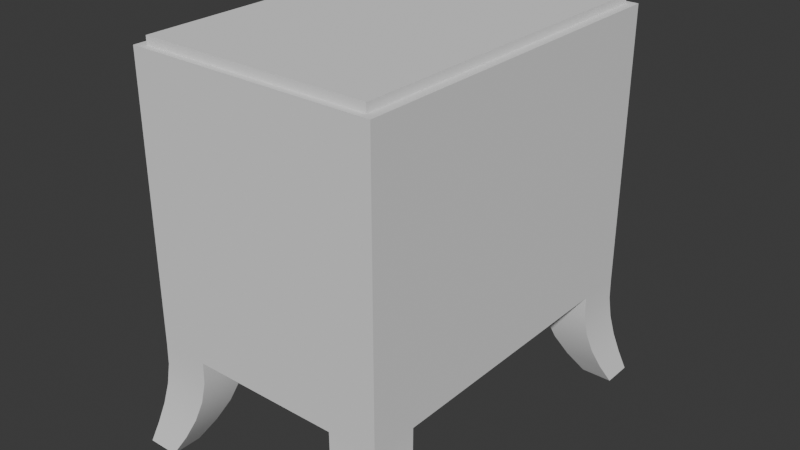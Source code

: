 # Source: HotelEspir_BedsideTable.blend  (saved by Blender 4.2.66; exported with 4.5.12 LTS)
import bpy
from mathutils import Matrix  # noqa: F401  (used for matrix-valued properties, if any)

bpy.ops.wm.read_factory_settings(use_empty=True)
scene = bpy.context.scene
scene.name = 'Scene'

# ---- collections
col_collection = bpy.data.collections.new('Collection'); scene.collection.children.link(col_collection)

# ---- node groups
ng_smooth_by_angle = bpy.data.node_groups.new('Smooth by Angle', 'GeometryNodeTree')
_s = ng_smooth_by_angle.interface.new_socket(name='Mesh', in_out='OUTPUT', socket_type='NodeSocketGeometry')
_s = ng_smooth_by_angle.interface.new_socket(name='Mesh', in_out='INPUT', socket_type='NodeSocketGeometry')
_s = ng_smooth_by_angle.interface.new_socket(name='Angle', in_out='INPUT', socket_type='NodeSocketFloat')
_s.subtype = 'ANGLE'
_s.default_value = 0.5236
_s.min_value = 0.0
_s.max_value = 3.142
_s.description = 'Maximum face angle for smooth edges'
_s = ng_smooth_by_angle.interface.new_socket(name='Ignore Sharpness', in_out='INPUT', socket_type='NodeSocketBool')
_s.force_non_field = True
ng_smooth_by_angle.description = 'Set the sharpness of mesh edges based on the angle between the neighboring faces'
ng_smooth_by_angle.is_modifier = True
_N = ng_smooth_by_angle.nodes; _L = ng_smooth_by_angle.links
n0 = _N.new('GeometryNodeSetShadeSmooth'); n0.name = 'Set Shade Smooth'; n0.location = (120, -80)
n0.domain = 'EDGE'
n1 = _N.new('GeometryNodeSetShadeSmooth'); n1.name = 'Set Shade Smooth.001'; n1.location = (300, -80)
n2 = _N.new('NodeGroupOutput'); n2.name = 'Group Output'; n2.location = (480, -80)
n3 = _N.new('GeometryNodeInputMeshEdgeAngle'); n3.name = 'Edge Angle'; n3.location = (-440, -240)
n4 = _N.new('NodeGroupInput'); n4.name = 'Group Input'; n4.location = (-80, -80)
n5 = _N.new('GeometryNodeInputEdgeSmooth'); n5.name = 'Is Edge Smooth'; n5.location = (-260, -120)
n6 = _N.new('GeometryNodeInputShadeSmooth'); n6.name = 'Is Shade Smooth'; n6.location = (-440, -397)
n7 = _N.new('FunctionNodeCompare'); n7.name = 'Compare'; n7.location = (-260, -260)
n7.operation = 'LESS_EQUAL'
n7.inputs[6].default_value = (0.0, 0.0, 0.0, 0.0)
n7.inputs[7].default_value = (0.0, 0.0, 0.0, 0.0)
n8 = _N.new('FunctionNodeBooleanMath'); n8.name = 'Boolean Math.001'; n8.location = (-80, -260)
n9 = _N.new('NodeGroupInput'); n9.name = 'Group Input.001'; n9.location = (-440, -329)
n10 = _N.new('NodeGroupInput'); n10.name = 'Group Input.002'; n10.location = (-259, -189)
n11 = _N.new('FunctionNodeBooleanMath'); n11.name = 'Boolean Math'; n11.location = (-80, -149)
n11.operation = 'OR'
n12 = _N.new('FunctionNodeBooleanMath'); n12.name = 'Boolean Math.002'; n12.location = (-260, -380)
n12.operation = 'OR'
n13 = _N.new('NodeGroupInput'); n13.name = 'Group Input.003'; n13.location = (-440, -460)
_L.new(n3.outputs[0], n7.inputs[0])
_L.new(n1.outputs[0], n2.inputs[0])
_L.new(n9.outputs[1], n7.inputs[1])
_L.new(n7.outputs[0], n8.inputs[0])
_L.new(n4.outputs[0], n0.inputs[0])
_L.new(n0.outputs[0], n1.inputs[0])
_L.new(n8.outputs[0], n0.inputs[2])
_L.new(n10.outputs[2], n11.inputs[1])
_L.new(n5.outputs[0], n11.inputs[0])
_L.new(n11.outputs[0], n0.inputs[1])
_L.new(n13.outputs[2], n12.inputs[1])
_L.new(n6.outputs[0], n12.inputs[0])
_L.new(n12.outputs[0], n8.inputs[1])
n2.is_active_output = True

# ---- world
world_world = bpy.data.worlds.new('World'); scene.world = world_world
world_world.use_nodes = True; world_world.node_tree.nodes.clear()
_N = world_world.node_tree.nodes; _L = world_world.node_tree.links
n0 = _N.new('ShaderNodeOutputWorld'); n0.name = 'World Output'; n0.location = (300, 300)
n1 = _N.new('ShaderNodeBackground'); n1.name = 'Background'; n1.location = (10, 300)
n1.inputs[0].default_value = (0.05088, 0.05088, 0.05088, 1.0)
_L.new(n1.outputs[0], n0.inputs[0])
n0.is_active_output = True
world_world.color = (0.05088, 0.05088, 0.05088)
world_world.sun_shadow_jitter_overblur = 0.0

# ---- meshes
me_cube_001 = bpy.data.meshes.new('Cube.001')
me_cube_001.from_pydata([(-0.275, 0.0, -0.1309), (-0.275, 0.275, -0.1309), (0.0, 0.0, -0.1309), (0.0, 0.0, 0.275), (0.0, 0.275, -0.1309), (-0.275, 0.2026, -0.1309), (0.0, 0.2026, -0.1309), (0.0, 0.2026, 0.275), (-0.1674, 0.275, -0.1309), (-0.1674, 0.0, -0.1309), (-0.1674, 0.0, 0.275), (-0.1674, 0.2026, 0.275), (-0.1674, 0.2026, -0.1309), (-0.2432, 0.3002, -0.2813), (-0.3128, 0.3002, -0.2813), (-0.3128, 0.2534, -0.2813), (-0.2432, 0.2534, -0.2813), (-0.1683, 0.2753, -0.161), (-0.1764, 0.2781, -0.1911), (-0.1923, 0.2835, -0.2212), (-0.2151, 0.2911, -0.2513), (-0.2997, 0.2915, -0.2513), (-0.2884, 0.2839, -0.2212), (-0.2801, 0.2784, -0.1911), (-0.2756, 0.2754, -0.161), (-0.1682, 0.2031, -0.161), (-0.1758, 0.2083, -0.1911), (-0.1915, 0.2188, -0.2212), (-0.2145, 0.2342, -0.2513), (-0.2992, 0.2346, -0.2513), (-0.2878, 0.2193, -0.2212), (-0.2797, 0.2087, -0.1911), (-0.2755, 0.2033, -0.161), (-0.275, 0.0, -0.06118), (-0.275, 0.275, -0.06118), (0.0, 0.275, -0.06118), (-0.275, 0.2026, -0.06118), (-0.1674, 0.275, -0.06118), (-0.275, 0.0, 0.23), (-0.275, 0.275, 0.23), (0.0, 0.275, 0.23), (-0.275, 0.2026, 0.23), (-0.1674, 0.275, 0.23), (-0.2586, 0.1975, 0.2249), (-0.2586, 0.1975, -0.05609), (-0.2586, 0.0, -0.06118), (-0.2586, 0.0, 0.23), (-0.2586, 0.2026, 0.23), (-0.2586, 0.2026, -0.06118), (-0.2586, 0.0, 0.2249), (-0.2586, 0.0, -0.05609), (-0.2698, 0.0, -0.05609), (-0.2698, 0.0, 0.2249), (-0.2698, 0.1975, 0.2249), (-0.2698, 0.1975, -0.05609), (-0.275, 0.0, 0.2634), (-0.275, 0.275, 0.2634), (0.0, 0.275, 0.2634), (-0.275, 0.2026, 0.2634), (-0.1674, 0.275, 0.2634), (-0.2549, 0.0, 0.2634), (-0.2549, 0.0, 0.275), (-0.2549, 0.193, 0.275), (-0.2549, 0.2654, 0.275), (-0.1473, 0.2654, 0.275), (0.0, 0.2654, 0.275), (-0.2549, 0.2654, 0.2634), (0.0, 0.2654, 0.2634), (-0.2549, 0.193, 0.2634), (-0.1473, 0.2654, 0.2634), (0.275, 0.0, -0.1309), (0.275, 0.275, -0.1309), (0.275, 0.2026, -0.1309), (0.1674, 0.275, -0.1309), (0.1674, 0.0, -0.1309), (0.1674, 0.0, 0.275), (0.1674, 0.2026, 0.275), (0.1674, 0.2026, -0.1309), (0.2432, 0.3002, -0.2813), (0.3128, 0.3002, -0.2813), (0.3128, 0.2534, -0.2813), (0.2432, 0.2534, -0.2813), (0.1683, 0.2753, -0.161), (0.1764, 0.2781, -0.1911), (0.1923, 0.2835, -0.2212), (0.2151, 0.2911, -0.2513), (0.2997, 0.2915, -0.2513), (0.2884, 0.2839, -0.2212), (0.2801, 0.2784, -0.1911), (0.2756, 0.2754, -0.161), (0.1682, 0.2031, -0.161), (0.1758, 0.2083, -0.1911), (0.1915, 0.2188, -0.2212), (0.2145, 0.2342, -0.2513), (0.2992, 0.2346, -0.2513), (0.2878, 0.2193, -0.2212), (0.2797, 0.2087, -0.1911), (0.2755, 0.2033, -0.161), (0.275, 0.0, -0.06118), (0.275, 0.275, -0.06118), (0.275, 0.2026, -0.06118), (0.1674, 0.275, -0.06118), (0.275, 0.0, 0.23), (0.275, 0.275, 0.23), (0.275, 0.2026, 0.23), (0.1674, 0.275, 0.23), (0.275, 0.0, 0.2634), (0.275, 0.275, 0.2634), (0.275, 0.2026, 0.2634), (0.1674, 0.275, 0.2634), (0.2549, 0.0, 0.2634), (0.2549, 0.0, 0.275), (0.2549, 0.193, 0.275), (0.2549, 0.2654, 0.275), (0.1473, 0.2654, 0.275), (0.2549, 0.2654, 0.2634), (0.2549, 0.193, 0.2634), (0.1473, 0.2654, 0.2634), (-0.275, -0.275, -0.1309), (0.0, -0.275, -0.1309), (-0.275, -0.2026, -0.1309), (0.0, -0.2026, -0.1309), (0.0, -0.2026, 0.275), (-0.1674, -0.275, -0.1309), (-0.1674, -0.2026, 0.275), (-0.1674, -0.2026, -0.1309), (-0.2432, -0.3002, -0.2813), (-0.3128, -0.3002, -0.2813), (-0.3128, -0.2534, -0.2813), (-0.2432, -0.2534, -0.2813), (-0.1683, -0.2753, -0.161), (-0.1764, -0.2781, -0.1911), (-0.1923, -0.2835, -0.2212), (-0.2151, -0.2911, -0.2513), (-0.2997, -0.2915, -0.2513), (-0.2884, -0.2839, -0.2212), (-0.2801, -0.2784, -0.1911), (-0.2756, -0.2754, -0.161), (-0.1682, -0.2031, -0.161), (-0.1758, -0.2083, -0.1911), (-0.1915, -0.2188, -0.2212), (-0.2145, -0.2342, -0.2513), (-0.2992, -0.2346, -0.2513), (-0.2878, -0.2193, -0.2212), (-0.2797, -0.2087, -0.1911), (-0.2755, -0.2033, -0.161), (-0.275, -0.275, -0.06118), (0.0, -0.275, -0.06118), (-0.275, -0.2026, -0.06118), (-0.1674, -0.275, -0.06118), (-0.275, -0.275, 0.23), (0.0, -0.275, 0.23), (-0.275, -0.2026, 0.23), (-0.1674, -0.275, 0.23), (-0.2586, -0.1975, 0.2249), (-0.2586, -0.1975, -0.05609), (-0.2586, -0.2026, 0.23), (-0.2586, -0.2026, -0.06118), (-0.2698, -0.1975, 0.2249), (-0.2698, -0.1975, -0.05609), (-0.275, -0.275, 0.2634), (0.0, -0.275, 0.2634), (-0.275, -0.2026, 0.2634), (-0.1674, -0.275, 0.2634), (-0.2549, -0.193, 0.275), (-0.2549, -0.2654, 0.275), (-0.1473, -0.2654, 0.275), (0.0, -0.2654, 0.275), (-0.2549, -0.2654, 0.2634), (0.0, -0.2654, 0.2634), (-0.2549, -0.193, 0.2634), (-0.1473, -0.2654, 0.2634), (0.275, -0.275, -0.1309), (0.275, -0.2026, -0.1309), (0.1674, -0.275, -0.1309), (0.1674, -0.2026, 0.275), (0.1674, -0.2026, -0.1309), (0.2432, -0.3002, -0.2813), (0.3128, -0.3002, -0.2813), (0.3128, -0.2534, -0.2813), (0.2432, -0.2534, -0.2813), (0.1683, -0.2753, -0.161), (0.1764, -0.2781, -0.1911), (0.1923, -0.2835, -0.2212), (0.2151, -0.2911, -0.2513), (0.2997, -0.2915, -0.2513), (0.2884, -0.2839, -0.2212), (0.2801, -0.2784, -0.1911), (0.2756, -0.2754, -0.161), (0.1682, -0.2031, -0.161), (0.1758, -0.2083, -0.1911), (0.1915, -0.2188, -0.2212), (0.2145, -0.2342, -0.2513), (0.2992, -0.2346, -0.2513), (0.2878, -0.2193, -0.2212), (0.2797, -0.2087, -0.1911), (0.2755, -0.2033, -0.161), (0.275, -0.275, -0.06118), (0.275, -0.2026, -0.06118), (0.1674, -0.275, -0.06118), (0.275, -0.275, 0.23), (0.275, -0.2026, 0.23), (0.1674, -0.275, 0.23), (0.275, -0.275, 0.2634), (0.275, -0.2026, 0.2634), (0.1674, -0.275, 0.2634), (0.2549, -0.193, 0.275), (0.2549, -0.2654, 0.275), (0.1473, -0.2654, 0.275), (0.2549, -0.2654, 0.2634), (0.2549, -0.193, 0.2634), (0.1473, -0.2654, 0.2634)], [], [(56, 58, 68, 66), (57, 59, 69, 67), (12, 6, 2, 9), (61, 10, 11, 62), (64, 63, 62, 11), (8, 4, 6, 12), (21, 20, 13, 14), (64, 11, 7, 65), (7, 11, 10, 3), (5, 12, 9, 0), (14, 13, 16, 15), (20, 28, 16, 13), (29, 21, 14, 15), (28, 29, 15, 16), (12, 5, 32, 25), (25, 32, 31, 26), (26, 31, 30, 27), (27, 30, 29, 28), (5, 1, 24, 32), (32, 24, 23, 31), (31, 23, 22, 30), (30, 22, 21, 29), (8, 12, 25, 17), (17, 25, 26, 18), (18, 26, 27, 19), (19, 27, 28, 20), (1, 8, 17, 24), (24, 17, 18, 23), (23, 18, 19, 22), (22, 19, 20, 21), (1, 34, 37, 8), (0, 33, 36, 5), (8, 37, 35, 4), (5, 36, 34, 1), (34, 39, 42, 37), (41, 36, 48, 47), (37, 42, 40, 35), (36, 41, 39, 34), (43, 44, 54, 53), (36, 33, 45, 48), (38, 41, 47, 46), (44, 43, 47, 48), (50, 44, 48, 45), (51, 52, 53, 54), (43, 49, 46, 47), (49, 43, 53, 52), (44, 50, 51, 54), (39, 56, 59, 42), (38, 55, 58, 41), (42, 59, 57, 40), (41, 58, 56, 39), (68, 62, 63, 66), (69, 64, 65, 67), (60, 61, 62, 68), (66, 63, 64, 69), (59, 56, 66, 69), (58, 55, 60, 68), (107, 115, 116, 108), (57, 67, 117, 109), (77, 74, 2, 6), (111, 112, 76, 75), (114, 76, 112, 113), (73, 77, 6, 4), (86, 79, 78, 85), (114, 65, 7, 76), (7, 3, 75, 76), (72, 70, 74, 77), (79, 80, 81, 78), (85, 78, 81, 93), (94, 80, 79, 86), (93, 81, 80, 94), (77, 90, 97, 72), (90, 91, 96, 97), (91, 92, 95, 96), (92, 93, 94, 95), (72, 97, 89, 71), (97, 96, 88, 89), (96, 95, 87, 88), (95, 94, 86, 87), (73, 82, 90, 77), (82, 83, 91, 90), (83, 84, 92, 91), (84, 85, 93, 92), (71, 89, 82, 73), (89, 88, 83, 82), (88, 87, 84, 83), (87, 86, 85, 84), (71, 73, 101, 99), (70, 72, 100, 98), (73, 4, 35, 101), (72, 71, 99, 100), (99, 101, 105, 103), (101, 35, 40, 105), (100, 99, 103, 104), (103, 105, 109, 107), (102, 104, 108, 106), (105, 40, 57, 109), (104, 103, 107, 108), (116, 115, 113, 112), (117, 67, 65, 114), (110, 116, 112, 111), (115, 117, 114, 113), (109, 117, 115, 107), (108, 116, 110, 106), (160, 168, 170, 162), (161, 169, 171, 163), (125, 9, 2, 121), (61, 164, 124, 10), (166, 124, 164, 165), (123, 125, 121, 119), (134, 127, 126, 133), (166, 167, 122, 124), (122, 3, 10, 124), (120, 0, 9, 125), (127, 128, 129, 126), (133, 126, 129, 141), (142, 128, 127, 134), (141, 129, 128, 142), (125, 138, 145, 120), (138, 139, 144, 145), (139, 140, 143, 144), (140, 141, 142, 143), (120, 145, 137, 118), (145, 144, 136, 137), (144, 143, 135, 136), (143, 142, 134, 135), (123, 130, 138, 125), (130, 131, 139, 138), (131, 132, 140, 139), (132, 133, 141, 140), (118, 137, 130, 123), (137, 136, 131, 130), (136, 135, 132, 131), (135, 134, 133, 132), (118, 123, 149, 146), (0, 120, 148, 33), (123, 119, 147, 149), (120, 118, 146, 148), (146, 149, 153, 150), (152, 156, 157, 148), (149, 147, 151, 153), (148, 146, 150, 152), (154, 158, 159, 155), (148, 157, 45, 33), (38, 46, 156, 152), (155, 157, 156, 154), (50, 45, 157, 155), (51, 159, 158, 52), (154, 156, 46, 49), (49, 52, 158, 154), (155, 159, 51, 50), (150, 153, 163, 160), (38, 152, 162, 55), (153, 151, 161, 163), (152, 150, 160, 162), (170, 168, 165, 164), (171, 169, 167, 166), (60, 170, 164, 61), (168, 171, 166, 165), (163, 171, 168, 160), (162, 170, 60, 55), (203, 204, 210, 209), (161, 205, 211, 169), (176, 121, 2, 74), (111, 75, 175, 206), (208, 207, 206, 175), (174, 119, 121, 176), (185, 184, 177, 178), (208, 175, 122, 167), (122, 175, 75, 3), (173, 176, 74, 70), (178, 177, 180, 179), (184, 192, 180, 177), (193, 185, 178, 179), (192, 193, 179, 180), (176, 173, 196, 189), (189, 196, 195, 190), (190, 195, 194, 191), (191, 194, 193, 192), (173, 172, 188, 196), (196, 188, 187, 195), (195, 187, 186, 194), (194, 186, 185, 193), (174, 176, 189, 181), (181, 189, 190, 182), (182, 190, 191, 183), (183, 191, 192, 184), (172, 174, 181, 188), (188, 181, 182, 187), (187, 182, 183, 186), (186, 183, 184, 185), (172, 197, 199, 174), (70, 98, 198, 173), (174, 199, 147, 119), (173, 198, 197, 172), (197, 200, 202, 199), (199, 202, 151, 147), (198, 201, 200, 197), (100, 104, 102, 201, 198, 98), (200, 203, 205, 202), (102, 106, 204, 201), (202, 205, 161, 151), (201, 204, 203, 200), (210, 206, 207, 209), (211, 208, 167, 169), (110, 111, 206, 210), (209, 207, 208, 211), (205, 203, 209, 211), (204, 106, 110, 210)])
me_cube_001.polygons.foreach_set('use_smooth', [True] * 209)
_uv = me_cube_001.uv_layers.new(name='UVMap')
_uv.uv.foreach_set('vector', [0.6178, 0.25, 0.6178, 0.1691, 0.6178, 0.1691, 0.6178, 0.25, 0.6178, 0.5, 0.6178, 0.3623, 0.6178, 0.3623, 0.6178, 0.5, 0.2373, 0.5809, 0.375, 0.5809, 0.375, 0.75, 0.2373, 0.75, 0.625, 0.0, 0.7627, 0.75, 0.7627, 0.5809, 0.625, 0.1691, 0.625, 0.3623, 0.625, 0.25, 0.625, 0.1691, 0.7627, 0.5809, 0.2373, 0.5, 0.375, 0.5, 0.375, 0.5809, 0.2373, 0.5809, 0.375, 0.25, 0.375, 0.3623, 0.375, 0.3623, 0.375, 0.25, 0.625, 0.3623, 0.7627, 0.5809, 0.625, 0.5809, 0.625, 0.5, 0.625, 0.5809, 0.7627, 0.5809, 0.7627, 0.75, 0.625, 0.75, 0.125, 0.5809, 0.2373, 0.5809, 0.2373, 0.75, 0.125, 0.75, 0.125, 0.5, 0.2373, 0.5, 0.2373, 0.5809, 0.125, 0.5809, 0.2373, 0.5, 0.2373, 0.5809, 0.2373, 0.5809, 0.2373, 0.5, 0.375, 0.1691, 0.375, 0.25, 0.375, 0.25, 0.375, 0.1691, 0.2373, 0.5809, 0.125, 0.5809, 0.125, 0.5809, 0.2373, 0.5809, 0.2373, 0.5809, 0.125, 0.5809, 0.125, 0.5809, 0.2373, 0.5809, 0.2373, 0.5809, 0.125, 0.5809, 0.125, 0.5809, 0.2373, 0.5809, 0.2373, 0.5809, 0.125, 0.5809, 0.125, 0.5809, 0.2373, 0.5809, 0.2373, 0.5809, 0.125, 0.5809, 0.125, 0.5809, 0.2373, 0.5809, 0.375, 0.1691, 0.375, 0.25, 0.375, 0.25, 0.375, 0.1691, 0.375, 0.1691, 0.375, 0.25, 0.375, 0.25, 0.375, 0.1691, 0.375, 0.1691, 0.375, 0.25, 0.375, 0.25, 0.375, 0.1691, 0.375, 0.1691, 0.375, 0.25, 0.375, 0.25, 0.375, 0.1691, 0.2373, 0.5, 0.2373, 0.5809, 0.2373, 0.5809, 0.2373, 0.5, 0.2373, 0.5, 0.2373, 0.5809, 0.2373, 0.5809, 0.2373, 0.5, 0.2373, 0.5, 0.2373, 0.5809, 0.2373, 0.5809, 0.2373, 0.5, 0.2373, 0.5, 0.2373, 0.5809, 0.2373, 0.5809, 0.2373, 0.5, 0.375, 0.25, 0.375, 0.3623, 0.375, 0.3623, 0.375, 0.25, 0.375, 0.25, 0.375, 0.3623, 0.375, 0.3623, 0.375, 0.25, 0.375, 0.25, 0.375, 0.3623, 0.375, 0.3623, 0.375, 0.25, 0.375, 0.25, 0.375, 0.3623, 0.375, 0.3623, 0.375, 0.25, 0.375, 0.25, 0.418, 0.25, 0.418, 0.3623, 0.375, 0.3623, 0.375, 0.0, 0.418, 0.0, 0.418, 0.1691, 0.375, 0.1691, 0.375, 0.3623, 0.418, 0.3623, 0.418, 0.5, 0.375, 0.5, 0.375, 0.1691, 0.418, 0.1691, 0.418, 0.25, 0.375, 0.25, 0.418, 0.25, 0.5973, 0.25, 0.5973, 0.3623, 0.418, 0.3623, 0.5973, 0.1691, 0.418, 0.1691, 0.418, 0.1691, 0.5973, 0.1691, 0.418, 0.3623, 0.5973, 0.3623, 0.5973, 0.5, 0.418, 0.5, 0.418, 0.1691, 0.5973, 0.1691, 0.5973, 0.25, 0.418, 0.25, 0.5941, 0.1648, 0.4211, 0.1648, 0.4211, 0.1648, 0.5941, 0.1648, 0.418, 0.1691, 0.418, 0.0, 0.418, 0.0, 0.418, 0.1691, 0.5973, 0.0, 0.5973, 0.1691, 0.5973, 0.1691, 0.5973, 0.0, 0.4211, 0.1648, 0.5941, 0.1648, 0.5973, 0.1691, 0.418, 0.1691, 0.4211, 0.004245, 0.4211, 0.1648, 0.418, 0.1691, 0.418, 0.0, 0.4211, 0.004245, 0.5941, 0.004245, 0.5941, 0.1648, 0.4211, 0.1648, 0.5941, 0.1648, 0.5941, 0.004245, 0.5973, 0.0, 0.5973, 0.1691, 0.5941, 0.004245, 0.5941, 0.1648, 0.5941, 0.1648, 0.5941, 0.004245, 0.4211, 0.1648, 0.4211, 0.004245, 0.4211, 0.004245, 0.4211, 0.1648, 0.5973, 0.25, 0.6178, 0.25, 0.6178, 0.3623, 0.5973, 0.3623, 0.5973, 0.0, 0.6178, 0.0, 0.6178, 0.1691, 0.5973, 0.1691, 0.5973, 0.3623, 0.6178, 0.3623, 0.6178, 0.5, 0.5973, 0.5, 0.5973, 0.1691, 0.6178, 0.1691, 0.6178, 0.25, 0.5973, 0.25, 0.6178, 0.1691, 0.625, 0.1691, 0.625, 0.25, 0.6178, 0.25, 0.6178, 0.3623, 0.625, 0.3623, 0.625, 0.5, 0.6178, 0.5, 0.6178, 0.0, 0.625, 0.0, 0.625, 0.1691, 0.6178, 0.1691, 0.6178, 0.25, 0.625, 0.25, 0.625, 0.3623, 0.6178, 0.3623, 0.6178, 0.3623, 0.6178, 0.25, 0.6178, 0.25, 0.6178, 0.3623, 0.6178, 0.1691, 0.6178, 0.0, 0.6178, 0.0, 0.6178, 0.1691, 0.6178, 0.25, 0.6178, 0.25, 0.6178, 0.1691, 0.6178, 0.1691, 0.6178, 0.5, 0.6178, 0.5, 0.6178, 0.3623, 0.6178, 0.3623, 0.2373, 0.5809, 0.2373, 0.75, 0.375, 0.75, 0.375, 0.5809, 0.625, 0.0, 0.625, 0.1691, 0.7627, 0.5809, 0.7627, 0.75, 0.625, 0.3623, 0.7627, 0.5809, 0.625, 0.1691, 0.625, 0.25, 0.2373, 0.5, 0.2373, 0.5809, 0.375, 0.5809, 0.375, 0.5, 0.375, 0.25, 0.375, 0.25, 0.375, 0.3623, 0.375, 0.3623, 0.625, 0.3623, 0.625, 0.5, 0.625, 0.5809, 0.7627, 0.5809, 0.625, 0.5809, 0.625, 0.75, 0.7627, 0.75, 0.7627, 0.5809, 0.125, 0.5809, 0.125, 0.75, 0.2373, 0.75, 0.2373, 0.5809, 0.125, 0.5, 0.125, 0.5809, 0.2373, 0.5809, 0.2373, 0.5, 0.2373, 0.5, 0.2373, 0.5, 0.2373, 0.5809, 0.2373, 0.5809, 0.375, 0.1691, 0.375, 0.1691, 0.375, 0.25, 0.375, 0.25, 0.2373, 0.5809, 0.2373, 0.5809, 0.125, 0.5809, 0.125, 0.5809, 0.2373, 0.5809, 0.2373, 0.5809, 0.125, 0.5809, 0.125, 0.5809, 0.2373, 0.5809, 0.2373, 0.5809, 0.125, 0.5809, 0.125, 0.5809, 0.2373, 0.5809, 0.2373, 0.5809, 0.125, 0.5809, 0.125, 0.5809, 0.2373, 0.5809, 0.2373, 0.5809, 0.125, 0.5809, 0.125, 0.5809, 0.375, 0.1691, 0.375, 0.1691, 0.375, 0.25, 0.375, 0.25, 0.375, 0.1691, 0.375, 0.1691, 0.375, 0.25, 0.375, 0.25, 0.375, 0.1691, 0.375, 0.1691, 0.375, 0.25, 0.375, 0.25, 0.375, 0.1691, 0.375, 0.1691, 0.375, 0.25, 0.375, 0.25, 0.2373, 0.5, 0.2373, 0.5, 0.2373, 0.5809, 0.2373, 0.5809, 0.2373, 0.5, 0.2373, 0.5, 0.2373, 0.5809, 0.2373, 0.5809, 0.2373, 0.5, 0.2373, 0.5, 0.2373, 0.5809, 0.2373, 0.5809, 0.2373, 0.5, 0.2373, 0.5, 0.2373, 0.5809, 0.2373, 0.5809, 0.375, 0.25, 0.375, 0.25, 0.375, 0.3623, 0.375, 0.3623, 0.375, 0.25, 0.375, 0.25, 0.375, 0.3623, 0.375, 0.3623, 0.375, 0.25, 0.375, 0.25, 0.375, 0.3623, 0.375, 0.3623, 0.375, 0.25, 0.375, 0.25, 0.375, 0.3623, 0.375, 0.3623, 0.375, 0.25, 0.375, 0.3623, 0.418, 0.3623, 0.418, 0.25, 0.375, 0.0, 0.375, 0.1691, 0.418, 0.1691, 0.418, 0.0, 0.375, 0.3623, 0.375, 0.5, 0.418, 0.5, 0.418, 0.3623, 0.375, 0.1691, 0.375, 0.25, 0.418, 0.25, 0.418, 0.1691, 0.418, 0.25, 0.418, 0.3623, 0.5973, 0.3623, 0.5973, 0.25, 0.418, 0.3623, 0.418, 0.5, 0.5973, 0.5, 0.5973, 0.3623, 0.418, 0.1691, 0.418, 0.25, 0.5973, 0.25, 0.5973, 0.1691, 0.5973, 0.25, 0.5973, 0.3623, 0.6178, 0.3623, 0.6178, 0.25, 0.5973, 0.0, 0.5973, 0.1691, 0.6178, 0.1691, 0.6178, 0.0, 0.5973, 0.3623, 0.5973, 0.5, 0.6178, 0.5, 0.6178, 0.3623, 0.5973, 0.1691, 0.5973, 0.25, 0.6178, 0.25, 0.6178, 0.1691, 0.6178, 0.1691, 0.6178, 0.25, 0.625, 0.25, 0.625, 0.1691, 0.6178, 0.3623, 0.6178, 0.5, 0.625, 0.5, 0.625, 0.3623, 0.6178, 0.0, 0.6178, 0.1691, 0.625, 0.1691, 0.625, 0.0, 0.6178, 0.25, 0.6178, 0.3623, 0.625, 0.3623, 0.625, 0.25, 0.6178, 0.3623, 0.6178, 0.3623, 0.6178, 0.25, 0.6178, 0.25, 0.6178, 0.1691, 0.6178, 0.1691, 0.6178, 0.0, 0.6178, 0.0, 0.6178, 0.25, 0.6178, 0.25, 0.6178, 0.1691, 0.6178, 0.1691, 0.6178, 0.5, 0.6178, 0.5, 0.6178, 0.3623, 0.6178, 0.3623, 0.2373, 0.5809, 0.2373, 0.75, 0.375, 0.75, 0.375, 0.5809, 0.625, 0.0, 0.625, 0.1691, 0.7627, 0.5809, 0.7627, 0.75, 0.625, 0.3623, 0.7627, 0.5809, 0.625, 0.1691, 0.625, 0.25, 0.2373, 0.5, 0.2373, 0.5809, 0.375, 0.5809, 0.375, 0.5, 0.375, 0.25, 0.375, 0.25, 0.375, 0.3623, 0.375, 0.3623, 0.625, 0.3623, 0.625, 0.5, 0.625, 0.5809, 0.7627, 0.5809, 0.625, 0.5809, 0.625, 0.75, 0.7627, 0.75, 0.7627, 0.5809, 0.125, 0.5809, 0.125, 0.75, 0.2373, 0.75, 0.2373, 0.5809, 0.125, 0.5, 0.125, 0.5809, 0.2373, 0.5809, 0.2373, 0.5, 0.2373, 0.5, 0.2373, 0.5, 0.2373, 0.5809, 0.2373, 0.5809, 0.375, 0.1691, 0.375, 0.1691, 0.375, 0.25, 0.375, 0.25, 0.2373, 0.5809, 0.2373, 0.5809, 0.125, 0.5809, 0.125, 0.5809, 0.2373, 0.5809, 0.2373, 0.5809, 0.125, 0.5809, 0.125, 0.5809, 0.2373, 0.5809, 0.2373, 0.5809, 0.125, 0.5809, 0.125, 0.5809, 0.2373, 0.5809, 0.2373, 0.5809, 0.125, 0.5809, 0.125, 0.5809, 0.2373, 0.5809, 0.2373, 0.5809, 0.125, 0.5809, 0.125, 0.5809, 0.375, 0.1691, 0.375, 0.1691, 0.375, 0.25, 0.375, 0.25, 0.375, 0.1691, 0.375, 0.1691, 0.375, 0.25, 0.375, 0.25, 0.375, 0.1691, 0.375, 0.1691, 0.375, 0.25, 0.375, 0.25, 0.375, 0.1691, 0.375, 0.1691, 0.375, 0.25, 0.375, 0.25, 0.2373, 0.5, 0.2373, 0.5, 0.2373, 0.5809, 0.2373, 0.5809, 0.2373, 0.5, 0.2373, 0.5, 0.2373, 0.5809, 0.2373, 0.5809, 0.2373, 0.5, 0.2373, 0.5, 0.2373, 0.5809, 0.2373, 0.5809, 0.2373, 0.5, 0.2373, 0.5, 0.2373, 0.5809, 0.2373, 0.5809, 0.375, 0.25, 0.375, 0.25, 0.375, 0.3623, 0.375, 0.3623, 0.375, 0.25, 0.375, 0.25, 0.375, 0.3623, 0.375, 0.3623, 0.375, 0.25, 0.375, 0.25, 0.375, 0.3623, 0.375, 0.3623, 0.375, 0.25, 0.375, 0.25, 0.375, 0.3623, 0.375, 0.3623, 0.375, 0.25, 0.375, 0.3623, 0.418, 0.3623, 0.418, 0.25, 0.375, 0.0, 0.375, 0.1691, 0.418, 0.1691, 0.418, 0.0, 0.375, 0.3623, 0.375, 0.5, 0.418, 0.5, 0.418, 0.3623, 0.375, 0.1691, 0.375, 0.25, 0.418, 0.25, 0.418, 0.1691, 0.418, 0.25, 0.418, 0.3623, 0.5973, 0.3623, 0.5973, 0.25, 0.5973, 0.1691, 0.5973, 0.1691, 0.418, 0.1691, 0.418, 0.1691, 0.418, 0.3623, 0.418, 0.5, 0.5973, 0.5, 0.5973, 0.3623, 0.418, 0.1691, 0.418, 0.25, 0.5973, 0.25, 0.5973, 0.1691, 0.5941, 0.1648, 0.5941, 0.1648, 0.4211, 0.1648, 0.4211, 0.1648, 0.418, 0.1691, 0.418, 0.1691, 0.418, 0.0, 0.418, 0.0, 0.5973, 0.0, 0.5973, 0.0, 0.5973, 0.1691, 0.5973, 0.1691, 0.4211, 0.1648, 0.418, 0.1691, 0.5973, 0.1691, 0.5941, 0.1648, 0.4211, 0.004245, 0.418, 0.0, 0.418, 0.1691, 0.4211, 0.1648, 0.4211, 0.004245, 0.4211, 0.1648, 0.5941, 0.1648, 0.5941, 0.004245, 0.5941, 0.1648, 0.5973, 0.1691, 0.5973, 0.0, 0.5941, 0.004245, 0.5941, 0.004245, 0.5941, 0.004245, 0.5941, 0.1648, 0.5941, 0.1648, 0.4211, 0.1648, 0.4211, 0.1648, 0.4211, 0.004245, 0.4211, 0.004245, 0.5973, 0.25, 0.5973, 0.3623, 0.6178, 0.3623, 0.6178, 0.25, 0.5973, 0.0, 0.5973, 0.1691, 0.6178, 0.1691, 0.6178, 0.0, 0.5973, 0.3623, 0.5973, 0.5, 0.6178, 0.5, 0.6178, 0.3623, 0.5973, 0.1691, 0.5973, 0.25, 0.6178, 0.25, 0.6178, 0.1691, 0.6178, 0.1691, 0.6178, 0.25, 0.625, 0.25, 0.625, 0.1691, 0.6178, 0.3623, 0.6178, 0.5, 0.625, 0.5, 0.625, 0.3623, 0.6178, 0.0, 0.6178, 0.1691, 0.625, 0.1691, 0.625, 0.0, 0.6178, 0.25, 0.6178, 0.3623, 0.625, 0.3623, 0.625, 0.25, 0.6178, 0.3623, 0.6178, 0.3623, 0.6178, 0.25, 0.6178, 0.25, 0.6178, 0.1691, 0.6178, 0.1691, 0.6178, 0.0, 0.6178, 0.0, 0.6178, 0.25, 0.6178, 0.1691, 0.6178, 0.1691, 0.6178, 0.25, 0.6178, 0.5, 0.6178, 0.3623, 0.6178, 0.3623, 0.6178, 0.5, 0.2373, 0.5809, 0.375, 0.5809, 0.375, 0.75, 0.2373, 0.75, 0.625, 0.0, 0.7627, 0.75, 0.7627, 0.5809, 0.625, 0.1691, 0.625, 0.3623, 0.625, 0.25, 0.625, 0.1691, 0.7627, 0.5809, 0.2373, 0.5, 0.375, 0.5, 0.375, 0.5809, 0.2373, 0.5809, 0.375, 0.25, 0.375, 0.3623, 0.375, 0.3623, 0.375, 0.25, 0.625, 0.3623, 0.7627, 0.5809, 0.625, 0.5809, 0.625, 0.5, 0.625, 0.5809, 0.7627, 0.5809, 0.7627, 0.75, 0.625, 0.75, 0.125, 0.5809, 0.2373, 0.5809, 0.2373, 0.75, 0.125, 0.75, 0.125, 0.5, 0.2373, 0.5, 0.2373, 0.5809, 0.125, 0.5809, 0.2373, 0.5, 0.2373, 0.5809, 0.2373, 0.5809, 0.2373, 0.5, 0.375, 0.1691, 0.375, 0.25, 0.375, 0.25, 0.375, 0.1691, 0.2373, 0.5809, 0.125, 0.5809, 0.125, 0.5809, 0.2373, 0.5809, 0.2373, 0.5809, 0.125, 0.5809, 0.125, 0.5809, 0.2373, 0.5809, 0.2373, 0.5809, 0.125, 0.5809, 0.125, 0.5809, 0.2373, 0.5809, 0.2373, 0.5809, 0.125, 0.5809, 0.125, 0.5809, 0.2373, 0.5809, 0.2373, 0.5809, 0.125, 0.5809, 0.125, 0.5809, 0.2373, 0.5809, 0.375, 0.1691, 0.375, 0.25, 0.375, 0.25, 0.375, 0.1691, 0.375, 0.1691, 0.375, 0.25, 0.375, 0.25, 0.375, 0.1691, 0.375, 0.1691, 0.375, 0.25, 0.375, 0.25, 0.375, 0.1691, 0.375, 0.1691, 0.375, 0.25, 0.375, 0.25, 0.375, 0.1691, 0.2373, 0.5, 0.2373, 0.5809, 0.2373, 0.5809, 0.2373, 0.5, 0.2373, 0.5, 0.2373, 0.5809, 0.2373, 0.5809, 0.2373, 0.5, 0.2373, 0.5, 0.2373, 0.5809, 0.2373, 0.5809, 0.2373, 0.5, 0.2373, 0.5, 0.2373, 0.5809, 0.2373, 0.5809, 0.2373, 0.5, 0.375, 0.25, 0.375, 0.3623, 0.375, 0.3623, 0.375, 0.25, 0.375, 0.25, 0.375, 0.3623, 0.375, 0.3623, 0.375, 0.25, 0.375, 0.25, 0.375, 0.3623, 0.375, 0.3623, 0.375, 0.25, 0.375, 0.25, 0.375, 0.3623, 0.375, 0.3623, 0.375, 0.25, 0.375, 0.25, 0.418, 0.25, 0.418, 0.3623, 0.375, 0.3623, 0.375, 0.0, 0.418, 0.0, 0.418, 0.1691, 0.375, 0.1691, 0.375, 0.3623, 0.418, 0.3623, 0.418, 0.5, 0.375, 0.5, 0.375, 0.1691, 0.418, 0.1691, 0.418, 0.25, 0.375, 0.25, 0.418, 0.25, 0.5973, 0.25, 0.5973, 0.3623, 0.418, 0.3623, 0.418, 0.3623, 0.5973, 0.3623, 0.5973, 0.5, 0.418, 0.5, 0.418, 0.1691, 0.5973, 0.1691, 0.5973, 0.25, 0.418, 0.25, 0.418, 0.1691, 0.5973, 0.1691, 0.5973, 0.0, 0.5973, 0.1691, 0.418, 0.1691, 0.418, 0.0, 0.5973, 0.25, 0.6178, 0.25, 0.6178, 0.3623, 0.5973, 0.3623, 0.5973, 0.0, 0.6178, 0.0, 0.6178, 0.1691, 0.5973, 0.1691, 0.5973, 0.3623, 0.6178, 0.3623, 0.6178, 0.5, 0.5973, 0.5, 0.5973, 0.1691, 0.6178, 0.1691, 0.6178, 0.25, 0.5973, 0.25, 0.6178, 0.1691, 0.625, 0.1691, 0.625, 0.25, 0.6178, 0.25, 0.6178, 0.3623, 0.625, 0.3623, 0.625, 0.5, 0.6178, 0.5, 0.6178, 0.0, 0.625, 0.0, 0.625, 0.1691, 0.6178, 0.1691, 0.6178, 0.25, 0.625, 0.25, 0.625, 0.3623, 0.6178, 0.3623, 0.6178, 0.3623, 0.6178, 0.25, 0.6178, 0.25, 0.6178, 0.3623, 0.6178, 0.1691, 0.6178, 0.0, 0.6178, 0.0, 0.6178, 0.1691])
me_cube_001.update()

# ---- objects
ob_cube = bpy.data.objects.new('Cube', me_cube_001)

# ---- transforms, parenting, visibility, modifiers, constraints
ob_cube.location = (0.0, 0.0, 0.0)
ob_cube.scale = (0.691, 1.0, 1.089)
_m = ob_cube.modifiers.new('Smooth by Angle', 'NODES')
_m.node_group = ng_smooth_by_angle
_m.use_pin_to_last = True
_m.show_group_selector = False

# ---- collection membership
col_collection.objects.link(ob_cube)

# ---- scene / render settings (as saved in the file)
scene.frame_start = 1; scene.frame_end = 250; scene.frame_set(0)
scene.render.engine = 'BLENDER_EEVEE_NEXT'
bpy.context.view_layer.update()

# ---- added for rendering (the .blend has no active camera and no usable light): camera, sun
cam_auto = bpy.data.cameras.new('AutoCamera')
cam_auto.lens = 50.0
cam_auto.sensor_width = 36.0
cam_auto.clip_end = 1000.0
ob_auto_camera = bpy.data.objects.new('AutoCamera', cam_auto)
scene.collection.objects.link(ob_auto_camera)
ob_auto_camera.location = (0.884808, -1.06177, 0.704396)
ob_auto_camera.rotation_euler = (1.09748, -7.21219e-08, 0.694738)
scene.camera = ob_auto_camera
light_auto_sun = bpy.data.lights.new('AutoSun', 'SUN')
light_auto_sun.energy = 3.0
light_auto_sun.angle = 0.0523599
ob_auto_sun = bpy.data.objects.new('AutoSun', light_auto_sun)
scene.collection.objects.link(ob_auto_sun)
ob_auto_sun.rotation_euler = (0.872665, 0.174533, 0.523599)
bpy.context.view_layer.update()
